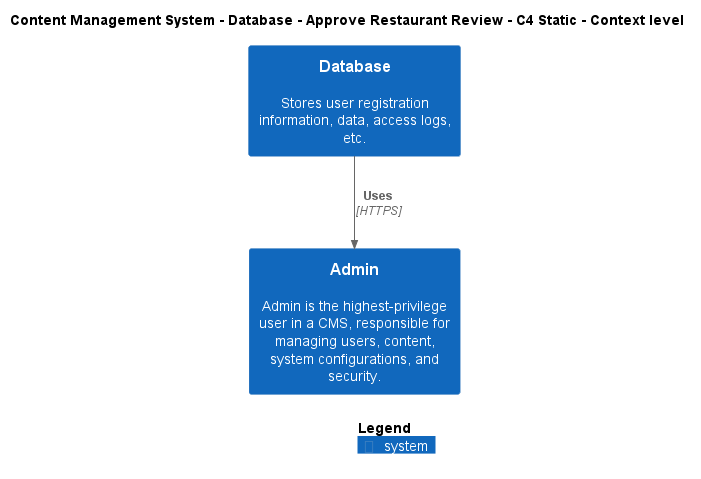

The diagram above was rendered by PlantUML. Its source (embedded in the PNG):
@startuml
!include ..\..\..\..\..\.c4s\C4_Context.puml

AddElementTag("c4interflow:lifecycle:new", $bgColor=green, $fontColor=#ffffff, $borderColor=green, $shadowing="False")
AddElementTag("c4interflow:lifecycle:changed", $bgColor=orange, $fontColor=#ffffff, $borderColor=orange, $shadowing="False")
AddElementTag("c4interflow:lifecycle:removed", $bgColor=red, $fontColor=#ffffff, $borderColor=red, $shadowing="False")

AddRelTag("c4interflow:lifecycle:new", $textColor=green, $lineColor=green)
AddRelTag("c4interflow:lifecycle:changed", $textColor=orange, $lineColor=orange)
AddRelTag("c4interflow:lifecycle:removed", $textColor=red, $lineColor=red)

SHOW_PERSON_PORTRAIT()
LAYOUT_TOP_DOWN()

skinparam linetype polyline

title Content Management System - Database - Approve Restaurant Review - C4 Static - Context level

System(ContentManagementSystem.SoftwareSystems.Database, "Database", "Stores user registration information, data, access logs, etc.")
System(ContentManagementSystem.SoftwareSystems.Admin, "Admin", "Admin is the highest-privilege user in a CMS, responsible for managing users, content, system configurations, and security.")

Rel(ContentManagementSystem.SoftwareSystems.Database, ContentManagementSystem.SoftwareSystems.Admin, "Uses", "HTTPS", $tags="protocol:https")


SHOW_LEGEND()
@enduml